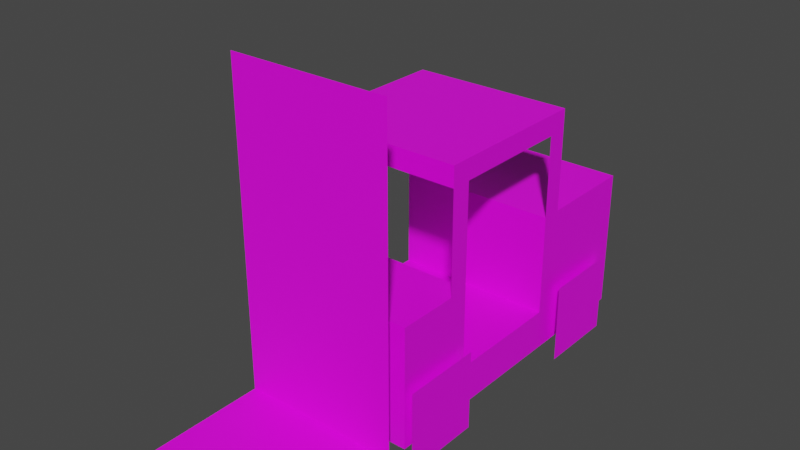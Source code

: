 # Source: forklift.blend  (saved by Blender 3.6.13; exported with 4.5.12 LTS)
import bpy
from mathutils import Matrix  # noqa: F401  (used for matrix-valued properties, if any)

bpy.ops.wm.read_factory_settings(use_empty=True)
scene = bpy.context.scene
scene.name = 'Scene'

# ---- collections
col_collection = bpy.data.collections.new('Collection'); scene.collection.children.link(col_collection)

# ---- images (referenced by path relative to the original .blend; pixels are not part of the script)
import os
ASSET_DIR = os.environ.get("B2B_ASSET_DIR", "")  # directory of the original .blend (textures are referenced by path, not embedded)
HERE = os.path.dirname(os.path.abspath(__file__))  # packed textures are extracted next to this script under _unpacked/

def load_image(name, relpath, width, height, colorspace="sRGB"):
    """Load a texture the original file referenced (path relative to the .blend, or extracted next to this script)."""
    p = next((c for c in (os.path.join(HERE, relpath), os.path.join(ASSET_DIR, relpath)) if relpath and os.path.exists(c)), "")
    if p:
        img = bpy.data.images.load(p, check_existing=True)
        img.name = name
    else:  # same state as the original file: an image datablock whose file is absent (Cycles renders it pink)
        img = bpy.data.images.new(name, width, height)
        img.source = "FILE"
        img.filepath = "//" + (relpath or name)
    img.colorspace_settings.name = colorspace
    return img
img_forklift_png = load_image('forklift.png', 'forklift.png', 1024, 1024, 'sRGB')

# ---- materials (node trees are filled in below, after node groups)
mat_forklift_mat = bpy.data.materials.new('forklift_mat')
mat_forklift_mat.use_transparent_shadow = False

# ---- material node trees
mat_forklift_mat.use_nodes = True; mat_forklift_mat.node_tree.nodes.clear()
_N = mat_forklift_mat.node_tree.nodes; _L = mat_forklift_mat.node_tree.links
n0 = _N.new('ShaderNodeBsdfPrincipled'); n0.name = 'Principled BSDF'; n0.location = (10, 300)
n0.distribution = 'GGX'
n0.subsurface_method = 'RANDOM_WALK_SKIN'
n0.inputs[3].default_value = 1.45
n0.inputs[27].default_value = (0.0, 0.0, 0.0, 1.0)
n0.inputs[28].default_value = 1.0
n1 = _N.new('ShaderNodeOutputMaterial'); n1.name = 'Material Output'; n1.location = (300, 300)
n2 = _N.new('ShaderNodeTexImage'); n2.name = 'Image Texture'; n2.location = (-280, 280)
n2.image = img_forklift_png
n2.interpolation = 'Closest'
n3 = _N.new('ShaderNodeTexImage'); n3.name = 'Image Texture.001'; n3.location = (-280, -120)
n3.image = img_forklift_png
n3.interpolation = 'Closest'
_L.new(n0.outputs[0], n1.inputs[0])
_L.new(n2.outputs[0], n0.inputs[0])
_L.new(n3.outputs[1], n0.inputs[4])
n1.is_active_output = True

# ---- world
world_world = bpy.data.worlds.new('World'); scene.world = world_world
world_world.use_nodes = True; world_world.node_tree.nodes.clear()
_N = world_world.node_tree.nodes; _L = world_world.node_tree.links
n0 = _N.new('ShaderNodeOutputWorld'); n0.name = 'World Output'; n0.location = (300, 300)
n1 = _N.new('ShaderNodeBackground'); n1.name = 'Background'; n1.location = (10, 300)
n1.inputs[0].default_value = (0.05088, 0.05088, 0.05088, 1.0)
_L.new(n1.outputs[0], n0.inputs[0])
n0.is_active_output = True
world_world.color = (0.05088, 0.05088, 0.05088)
world_world.use_sun_shadow = False
world_world.sun_shadow_jitter_overblur = 0.0

# ---- meshes
me_cube = bpy.data.meshes.new('Cube')
me_cube.from_pydata([(-1.0, -1.5, 0.25), (-1.0, -1.5, 1.75), (-1.0, 2.5, 0.25), (1.0, -1.5, 0.25), (1.0, -1.5, 1.75), (1.0, 2.5, 0.25), (-1.0, -0.5, 0.25), (-1.0, -0.5, 1.75), (1.0, -0.5, 0.25), (1.0, -0.5, 1.75), (-1.0, -1.5, 0.75), (-1.0, 2.5, 0.75), (1.0, 2.5, 0.75), (1.0, -1.5, 0.75), (1.0, -0.5, 0.75), (-1.0, -0.5, 0.75), (1.0, 1.0, 0.25), (-1.0, 1.0, 0.25), (1.0, 1.0, 0.75), (-1.0, 1.0, 0.75), (-1.0, 2.5, 2.0), (1.0, 2.5, 2.0), (-1.0, 1.0, 2.0), (1.0, 1.0, 2.0), (-1.1, 1.25, 1.0), (-1.1, 1.25, 0.0), (-1.1, 2.25, 1.0), (-1.1, 2.25, 0.0), (-1.1, -1.5, 1.0), (-1.1, -1.5, 0.0), (-1.1, -0.5, 1.0), (-1.1, -0.5, 0.0), (1.1, 1.25, 1.0), (1.1, 1.25, 0.0), (1.1, 2.25, 1.0), (1.1, 2.25, 0.0), (1.1, -1.5, 1.0), (1.1, -1.5, 0.0), (1.1, -0.5, 1.0), (1.1, -0.5, 0.0), (-1.0, 1.0, 2.0), (-1.0, 1.25, 2.0), (-1.0, 1.0, 3.0), (-1.0, 1.25, 3.0), (-1.0, -0.75, 1.75), (-1.0, -0.5, 1.75), (-1.0, -0.75, 3.0), (-1.0, -0.5, 3.0), (1.0, 1.0, 2.0), (1.0, 1.25, 2.0), (1.0, 1.0, 3.0), (1.0, 1.25, 3.0), (1.0, -0.75, 1.75), (1.0, -0.5, 1.75), (1.0, -0.75, 3.0), (1.0, -0.5, 3.0), (-1.0, -0.75, 3.25), (-1.0, 1.25, 3.25), (1.0, 1.25, 3.25), (1.0, -0.75, 3.25)], [], [(14, 9, 4, 13), (13, 4, 1, 10), (6, 8, 3, 0), (9, 7, 1, 4), (19, 18, 23, 22), (17, 16, 8, 6), (7, 9, 14, 15), (10, 1, 7, 15), (0, 10, 15, 6), (16, 18, 14, 8), (3, 13, 10, 0), (8, 14, 13, 3), (2, 11, 12, 5), (17, 19, 11, 2), (6, 15, 19, 17), (5, 12, 18, 16), (2, 5, 16, 17), (14, 18, 19, 15), (23, 21, 20, 22), (11, 19, 22, 20), (18, 12, 21, 23), (12, 11, 20, 21), (24, 25, 27, 26), (28, 29, 31, 30), (32, 33, 35, 34), (36, 37, 39, 38), (40, 41, 43, 42), (44, 45, 47, 46), (48, 49, 51, 50), (52, 53, 55, 54), (46, 54, 51, 43), (56, 57, 58, 59), (54, 46, 56, 59), (43, 51, 58, 57), (51, 54, 59, 58), (46, 43, 57, 56)])
_uv = me_cube.uv_layers.new(name='UVMap')
_uv.uv.foreach_set('vector', [0.5, 0.25, 0.5, 0.5, 0.75, 0.5, 0.75, 0.25, 1.0, 1.0, 0.75, 1.0, 0.75, 0.5, 1.0, 0.5, 0.0, 0.0, 1.0, 0.0, 1.0, 1.0, 0.0, 1.0, 0.5, 1.0, 0.5, 0.5, 0.75, 0.5, 0.75, 1.0, 0.5, 7.451e-09, 0.75, 0.0, 0.75, 0.125, 0.5, 0.125, 0.0, 0.0, 1.0, 0.0, 1.0, 1.0, 0.0, 1.0, 0.75, 0.5, 0.75, 1.49e-08, 1.0, 0.0, 1.0, 0.5, 0.75, 0.25, 0.75, 0.5, 0.5, 0.5, 0.5, 0.25, 0.75, 0.125, 0.75, 0.25, 0.5, 0.25, 0.5, 0.125, 0.625, 0.125, 0.625, 0.25, 0.5, 0.25, 0.5, 0.125, 0.625, 0.125, 0.625, 0.25, 0.5, 0.25, 0.5, 0.125, 0.5, 0.125, 0.5, 0.25, 0.75, 0.25, 0.75, 0.125, 0.625, 0.125, 0.625, 0.25, 0.5, 0.25, 0.5, 0.125, 0.5, 0.125, 0.5, 0.25, 0.75, 0.25, 0.75, 0.125, 0.625, 0.125, 0.625, 0.25, 0.5, 0.25, 0.5, 0.125, 0.75, 0.125, 0.75, 0.25, 0.5, 0.25, 0.5, 0.125, 0.0, 0.0, 1.0, 0.0, 1.0, 1.0, 0.0, 1.0, 0.0, 0.25, 0.5, 0.25, 0.5, 0.75, 0.0, 0.75, 0.5, 0.5, 0.75, 0.5, 0.75, 1.0, 0.5, 1.0, 0.75, 0.25, 0.5, 0.25, 0.5, 0.5, 0.75, 0.5, 0.5, 0.25, 0.75, 0.25, 0.75, 0.5, 0.5, 0.5, 0.0, 0.75, 0.5, 0.75, 0.5, 1.0, 0.0, 1.0, 0.0, 0.0, 0.25, 0.0, 0.25, 0.25, 0.0, 0.25, 0.0, 0.0, 0.25, 0.0, 0.25, 0.25, 0.0, 0.25, 0.0, 0.0, 0.25, 0.0, 0.25, 0.25, 0.0, 0.25, 0.0, 0.0, 0.25, 0.0, 0.25, 0.25, 0.0, 0.25, 0.5312, 0.0, 0.7031, 0.0, 0.7031, 0.04688, 0.5312, 0.04688, 0.5312, 0.0, 0.7031, 0.0, 0.7031, 0.04688, 0.5312, 0.04688, 0.5312, 0.0, 0.7031, 0.0, 0.7031, 0.04688, 0.5312, 0.04688, 0.5312, 0.0, 0.7031, 0.0, 0.7031, 0.04688, 0.5312, 0.04688, 0.0, 0.25, 0.0, 0.75, 0.5, 0.75, 0.5, 0.25, 0.5, 0.5, 0.75, 0.5, 0.75, 1.0, 0.5, 1.0, 0.125, 0.75, 0.375, 0.75, 0.375, 0.875, 0.125, 0.875, 0.125, 0.75, 0.375, 0.75, 0.375, 0.875, 0.125, 0.875, 0.125, 0.75, 0.375, 0.75, 0.375, 0.875, 0.125, 0.875, 0.125, 0.75, 0.375, 0.75, 0.375, 0.875, 0.125, 0.875])
me_cube.materials.append(mat_forklift_mat)
me_cube.update()
me_cube_001 = bpy.data.meshes.new('Cube.001')
me_cube_001.from_pydata([(-1.0, -1.75, 0.25), (-1.0, -1.75, 4.25), (1.0, -1.75, 0.25), (1.0, -1.75, 4.25), (-1.0, -3.25, 0.25), (1.0, -3.25, 0.25), (-0.25, -1.75, 0.75), (0.25, -1.75, 0.75), (-0.25, -1.5, 0.75), (0.25, -1.5, 0.75)], [], [(2, 3, 1, 0), (2, 0, 4, 5), (6, 7, 9, 8)])
_uv = me_cube_001.uv_layers.new(name='UVMap')
_uv.uv.foreach_set('vector', [0.5, 0.0, 0.5, 0.25, 0.25, 0.25, 0.25, 0.0, 0.25, 0.0, 0.5, 0.0, 0.5, 0.25, 0.25, 0.25, 0.25, 0.0, 0.5, 0.0, 0.5, 0.25, 0.25, 0.25])
me_cube_001.materials.append(mat_forklift_mat)
me_cube_001.update()

# ---- objects
ob_forklift = bpy.data.objects.new('Forklift', me_cube)
ob_forkliftpallet = bpy.data.objects.new('ForkliftPallet', me_cube_001)

# ---- transforms, parenting, visibility, modifiers, constraints
ob_forklift.location = (0.0, 0.0, 0.0)
ob_forkliftpallet.location = (0.0, 0.0, 0.0)

# ---- collection membership
col_collection.objects.link(ob_forklift)
col_collection.objects.link(ob_forkliftpallet)

# ---- scene / render settings (as saved in the file)
scene.frame_start = 1; scene.frame_end = 250; scene.frame_set(176)
scene.render.engine = 'BLENDER_EEVEE_NEXT'
scene.cycles.sampling_pattern = 'TABULATED_SOBOL'
scene.view_settings.view_transform = 'Filmic'
bpy.context.view_layer.update()

# ---- added for rendering (the .blend has no active camera and no usable light): camera, sun
cam_auto = bpy.data.cameras.new('AutoCamera')
cam_auto.lens = 50.0
cam_auto.sensor_width = 36.0
cam_auto.clip_end = 1000.0
ob_auto_camera = bpy.data.objects.new('AutoCamera', cam_auto)
scene.collection.objects.link(ob_auto_camera)
ob_auto_camera.location = (6.92158, -8.6809, 7.66227)
ob_auto_camera.rotation_euler = (1.09748, -7.21219e-08, 0.694738)
scene.camera = ob_auto_camera
light_auto_sun = bpy.data.lights.new('AutoSun', 'SUN')
light_auto_sun.energy = 3.0
light_auto_sun.angle = 0.0523599
ob_auto_sun = bpy.data.objects.new('AutoSun', light_auto_sun)
scene.collection.objects.link(ob_auto_sun)
ob_auto_sun.rotation_euler = (0.872665, 0.174533, 0.523599)
bpy.context.view_layer.update()
